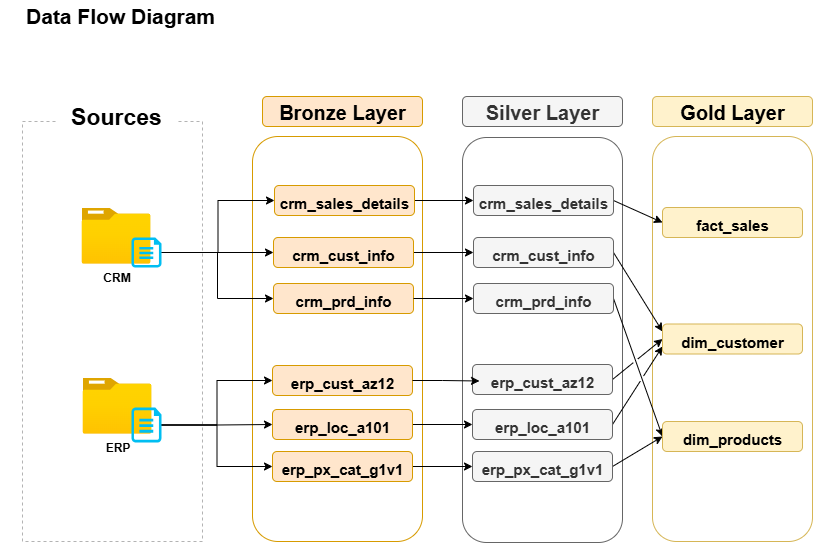

The diagram above was exported from draw.io. Its source (the exported page's mxGraphModel, read from the mxfile embedded in the PNG):
<mxGraphModel dx="1006" dy="770" grid="1" gridSize="10" guides="1" tooltips="1" connect="1" arrows="1" fold="1" page="1" pageScale="1" pageWidth="1100" pageHeight="850" math="0" shadow="0">
  <root>
    <mxCell id="0" />
    <mxCell id="1" parent="0" />
    <mxCell id="-eMX7yB4bLtKW5rNgO_s-1" value="&lt;b&gt;&lt;font style=&quot;font-size: 21px;&quot;&gt;Data Flow Diagram&lt;/font&gt;&lt;/b&gt;" style="text;html=1;align=center;verticalAlign=middle;whiteSpace=wrap;rounded=0;" vertex="1" parent="1">
      <mxGeometry x="20" y="20" width="240" height="30" as="geometry" />
    </mxCell>
    <mxCell id="-eMX7yB4bLtKW5rNgO_s-3" value="" style="rounded=0;whiteSpace=wrap;html=1;fillColor=none;dashed=1;strokeColor=#B3B3B3;" vertex="1" parent="1">
      <mxGeometry x="42" y="141" width="180" height="420" as="geometry" />
    </mxCell>
    <mxCell id="-eMX7yB4bLtKW5rNgO_s-4" value="&lt;font style=&quot;font-size: 23px;&quot;&gt;&lt;b&gt;Sources&lt;/b&gt;&lt;/font&gt;" style="rounded=1;whiteSpace=wrap;html=1;fillColor=default;strokeColor=none;" vertex="1" parent="1">
      <mxGeometry x="75.5" y="116" width="120" height="40" as="geometry" />
    </mxCell>
    <mxCell id="-eMX7yB4bLtKW5rNgO_s-7" value="&lt;b&gt;Bronze Layer&lt;/b&gt;" style="rounded=1;whiteSpace=wrap;html=1;fillColor=#ffe6cc;strokeColor=#d79b00;fontSize=20;" vertex="1" parent="1">
      <mxGeometry x="282" y="116" width="160" height="30" as="geometry" />
    </mxCell>
    <mxCell id="-eMX7yB4bLtKW5rNgO_s-8" value="" style="rounded=1;whiteSpace=wrap;html=1;fillColor=default;strokeColor=#d79b00;fontSize=20;fillStyle=hatch;" vertex="1" parent="1">
      <mxGeometry x="272" y="156" width="170" height="405" as="geometry" />
    </mxCell>
    <mxCell id="-eMX7yB4bLtKW5rNgO_s-9" value="&lt;b&gt;Silver Layer&lt;/b&gt;" style="rounded=1;whiteSpace=wrap;html=1;fillColor=#f5f5f5;strokeColor=#666666;fontSize=20;fontColor=#333333;" vertex="1" parent="1">
      <mxGeometry x="482" y="116" width="160" height="30" as="geometry" />
    </mxCell>
    <mxCell id="-eMX7yB4bLtKW5rNgO_s-10" value="" style="rounded=1;whiteSpace=wrap;html=1;fillColor=default;strokeColor=#666666;fontSize=20;fontColor=#333333;fillStyle=hatch;" vertex="1" parent="1">
      <mxGeometry x="482" y="157" width="160" height="405" as="geometry" />
    </mxCell>
    <mxCell id="-eMX7yB4bLtKW5rNgO_s-11" value="&lt;b&gt;Gold Layer&lt;/b&gt;" style="rounded=1;whiteSpace=wrap;html=1;fillColor=#fff2cc;strokeColor=#d6b656;fontSize=20;fillStyle=auto;" vertex="1" parent="1">
      <mxGeometry x="672" y="116" width="160" height="30" as="geometry" />
    </mxCell>
    <mxCell id="-eMX7yB4bLtKW5rNgO_s-12" value="" style="rounded=1;whiteSpace=wrap;html=1;fillColor=default;strokeColor=#d6b656;fontSize=20;fillStyle=hatch;" vertex="1" parent="1">
      <mxGeometry x="672" y="156" width="160" height="405" as="geometry" />
    </mxCell>
    <mxCell id="-eMX7yB4bLtKW5rNgO_s-13" value="&lt;b&gt;CRM&lt;/b&gt;" style="image;aspect=fixed;html=1;points=[];align=center;fontSize=12;image=img/lib/azure2/general/Folder_Blank.svg;" vertex="1" parent="1">
      <mxGeometry x="101" y="227" width="69" height="56.00000000000001" as="geometry" />
    </mxCell>
    <mxCell id="-eMX7yB4bLtKW5rNgO_s-41" style="edgeStyle=orthogonalEdgeStyle;rounded=0;orthogonalLoop=1;jettySize=auto;html=1;exitX=1;exitY=0.5;exitDx=0;exitDy=0;exitPerimeter=0;entryX=0;entryY=0.5;entryDx=0;entryDy=0;" edge="1" parent="1" source="-eMX7yB4bLtKW5rNgO_s-14" target="-eMX7yB4bLtKW5rNgO_s-35">
      <mxGeometry relative="1" as="geometry" />
    </mxCell>
    <mxCell id="-eMX7yB4bLtKW5rNgO_s-42" style="edgeStyle=orthogonalEdgeStyle;rounded=0;orthogonalLoop=1;jettySize=auto;html=1;exitX=1;exitY=0.5;exitDx=0;exitDy=0;exitPerimeter=0;entryX=0;entryY=0.5;entryDx=0;entryDy=0;" edge="1" parent="1" source="-eMX7yB4bLtKW5rNgO_s-14" target="-eMX7yB4bLtKW5rNgO_s-36">
      <mxGeometry relative="1" as="geometry" />
    </mxCell>
    <mxCell id="-eMX7yB4bLtKW5rNgO_s-43" style="edgeStyle=orthogonalEdgeStyle;rounded=0;orthogonalLoop=1;jettySize=auto;html=1;exitX=1;exitY=0.5;exitDx=0;exitDy=0;exitPerimeter=0;entryX=0;entryY=0.5;entryDx=0;entryDy=0;" edge="1" parent="1" source="-eMX7yB4bLtKW5rNgO_s-14" target="-eMX7yB4bLtKW5rNgO_s-37">
      <mxGeometry relative="1" as="geometry" />
    </mxCell>
    <mxCell id="-eMX7yB4bLtKW5rNgO_s-14" value="" style="verticalLabelPosition=bottom;html=1;verticalAlign=top;align=center;strokeColor=none;fillColor=#00BEF2;shape=mxgraph.azure.cloud_services_configuration_file;pointerEvents=1;" vertex="1" parent="1">
      <mxGeometry x="151" y="257" width="30" height="30" as="geometry" />
    </mxCell>
    <mxCell id="-eMX7yB4bLtKW5rNgO_s-15" value="&lt;b&gt;ERP&lt;/b&gt;" style="image;aspect=fixed;html=1;points=[];align=center;fontSize=12;image=img/lib/azure2/general/Folder_Blank.svg;" vertex="1" parent="1">
      <mxGeometry x="102" y="397" width="69" height="56.00000000000001" as="geometry" />
    </mxCell>
    <mxCell id="-eMX7yB4bLtKW5rNgO_s-48" style="edgeStyle=orthogonalEdgeStyle;rounded=0;orthogonalLoop=1;jettySize=auto;html=1;exitX=1;exitY=0.5;exitDx=0;exitDy=0;exitPerimeter=0;entryX=0;entryY=0.5;entryDx=0;entryDy=0;" edge="1" parent="1" source="-eMX7yB4bLtKW5rNgO_s-16" target="-eMX7yB4bLtKW5rNgO_s-39">
      <mxGeometry relative="1" as="geometry" />
    </mxCell>
    <mxCell id="-eMX7yB4bLtKW5rNgO_s-49" style="edgeStyle=orthogonalEdgeStyle;rounded=0;orthogonalLoop=1;jettySize=auto;html=1;exitX=1;exitY=0.5;exitDx=0;exitDy=0;exitPerimeter=0;entryX=0;entryY=0.5;entryDx=0;entryDy=0;" edge="1" parent="1" source="-eMX7yB4bLtKW5rNgO_s-16" target="-eMX7yB4bLtKW5rNgO_s-38">
      <mxGeometry relative="1" as="geometry" />
    </mxCell>
    <mxCell id="-eMX7yB4bLtKW5rNgO_s-50" style="edgeStyle=orthogonalEdgeStyle;rounded=0;orthogonalLoop=1;jettySize=auto;html=1;exitX=1;exitY=0.5;exitDx=0;exitDy=0;exitPerimeter=0;entryX=0;entryY=0.5;entryDx=0;entryDy=0;" edge="1" parent="1" source="-eMX7yB4bLtKW5rNgO_s-16" target="-eMX7yB4bLtKW5rNgO_s-40">
      <mxGeometry relative="1" as="geometry" />
    </mxCell>
    <mxCell id="-eMX7yB4bLtKW5rNgO_s-16" value="" style="verticalLabelPosition=bottom;html=1;verticalAlign=top;align=center;strokeColor=none;fillColor=#00BEF2;shape=mxgraph.azure.cloud_services_configuration_file;pointerEvents=1;" vertex="1" parent="1">
      <mxGeometry x="151" y="427" width="30" height="35" as="geometry" />
    </mxCell>
    <mxCell id="-eMX7yB4bLtKW5rNgO_s-57" style="edgeStyle=orthogonalEdgeStyle;rounded=0;orthogonalLoop=1;jettySize=auto;html=1;exitX=1;exitY=0.5;exitDx=0;exitDy=0;" edge="1" parent="1" source="-eMX7yB4bLtKW5rNgO_s-35" target="-eMX7yB4bLtKW5rNgO_s-51">
      <mxGeometry relative="1" as="geometry" />
    </mxCell>
    <mxCell id="-eMX7yB4bLtKW5rNgO_s-35" value="&lt;font style=&quot;font-size: 15px;&quot;&gt;&lt;b&gt;crm_cust_info&lt;/b&gt;&lt;/font&gt;" style="rounded=1;whiteSpace=wrap;html=1;fillColor=#ffe6cc;strokeColor=#d79b00;fontSize=20;" vertex="1" parent="1">
      <mxGeometry x="293" y="257" width="140" height="30" as="geometry" />
    </mxCell>
    <mxCell id="-eMX7yB4bLtKW5rNgO_s-36" value="&lt;font style=&quot;font-size: 15px;&quot;&gt;&lt;b&gt;crm_prd_info&lt;/b&gt;&lt;/font&gt;" style="rounded=1;whiteSpace=wrap;html=1;fillColor=#ffe6cc;strokeColor=#d79b00;fontSize=20;" vertex="1" parent="1">
      <mxGeometry x="293" y="303" width="140" height="30" as="geometry" />
    </mxCell>
    <mxCell id="-eMX7yB4bLtKW5rNgO_s-59" style="edgeStyle=orthogonalEdgeStyle;rounded=0;orthogonalLoop=1;jettySize=auto;html=1;exitX=1;exitY=0.5;exitDx=0;exitDy=0;" edge="1" parent="1" source="-eMX7yB4bLtKW5rNgO_s-37" target="-eMX7yB4bLtKW5rNgO_s-53">
      <mxGeometry relative="1" as="geometry" />
    </mxCell>
    <mxCell id="-eMX7yB4bLtKW5rNgO_s-37" value="&lt;font style=&quot;font-size: 15px;&quot;&gt;&lt;b&gt;crm_sales_details&lt;/b&gt;&lt;/font&gt;" style="rounded=1;whiteSpace=wrap;html=1;fillColor=#ffe6cc;strokeColor=#d79b00;fontSize=20;" vertex="1" parent="1">
      <mxGeometry x="294" y="205" width="140" height="30" as="geometry" />
    </mxCell>
    <mxCell id="-eMX7yB4bLtKW5rNgO_s-38" value="&lt;font style=&quot;font-size: 15px;&quot;&gt;&lt;b&gt;erp_cust_az12&lt;/b&gt;&lt;/font&gt;" style="rounded=1;whiteSpace=wrap;html=1;fillColor=#ffe6cc;strokeColor=#d79b00;fontSize=20;" vertex="1" parent="1">
      <mxGeometry x="292" y="385" width="140" height="30" as="geometry" />
    </mxCell>
    <mxCell id="-eMX7yB4bLtKW5rNgO_s-61" style="edgeStyle=orthogonalEdgeStyle;rounded=0;orthogonalLoop=1;jettySize=auto;html=1;exitX=1;exitY=0.5;exitDx=0;exitDy=0;entryX=0;entryY=0.5;entryDx=0;entryDy=0;" edge="1" parent="1" source="-eMX7yB4bLtKW5rNgO_s-39" target="-eMX7yB4bLtKW5rNgO_s-55">
      <mxGeometry relative="1" as="geometry" />
    </mxCell>
    <mxCell id="-eMX7yB4bLtKW5rNgO_s-39" value="&lt;font style=&quot;font-size: 15px;&quot;&gt;&lt;b&gt;erp_loc_a101&lt;/b&gt;&lt;/font&gt;" style="rounded=1;whiteSpace=wrap;html=1;fillColor=#ffe6cc;strokeColor=#d79b00;fontSize=20;" vertex="1" parent="1">
      <mxGeometry x="292" y="429" width="140" height="30" as="geometry" />
    </mxCell>
    <mxCell id="-eMX7yB4bLtKW5rNgO_s-62" style="edgeStyle=orthogonalEdgeStyle;rounded=0;orthogonalLoop=1;jettySize=auto;html=1;exitX=1;exitY=0.5;exitDx=0;exitDy=0;" edge="1" parent="1" source="-eMX7yB4bLtKW5rNgO_s-40" target="-eMX7yB4bLtKW5rNgO_s-56">
      <mxGeometry relative="1" as="geometry" />
    </mxCell>
    <mxCell id="-eMX7yB4bLtKW5rNgO_s-40" value="&lt;font style=&quot;font-size: 15px;&quot;&gt;&lt;b&gt;erp_px_cat_g1v1&lt;/b&gt;&lt;/font&gt;" style="rounded=1;whiteSpace=wrap;html=1;fillColor=#ffe6cc;strokeColor=#d79b00;fontSize=20;" vertex="1" parent="1">
      <mxGeometry x="292" y="471" width="140" height="30" as="geometry" />
    </mxCell>
    <mxCell id="-eMX7yB4bLtKW5rNgO_s-69" style="rounded=0;orthogonalLoop=1;jettySize=auto;html=1;exitX=1;exitY=0.5;exitDx=0;exitDy=0;entryX=0;entryY=0.25;entryDx=0;entryDy=0;jumpStyle=gap;" edge="1" parent="1" source="-eMX7yB4bLtKW5rNgO_s-51" target="-eMX7yB4bLtKW5rNgO_s-66">
      <mxGeometry relative="1" as="geometry" />
    </mxCell>
    <mxCell id="-eMX7yB4bLtKW5rNgO_s-51" value="&lt;font style=&quot;font-size: 15px;&quot;&gt;&lt;b&gt;crm_cust_info&lt;/b&gt;&lt;/font&gt;" style="rounded=1;whiteSpace=wrap;html=1;fillColor=#f5f5f5;strokeColor=#666666;fontSize=20;fontColor=#333333;" vertex="1" parent="1">
      <mxGeometry x="493" y="257" width="140" height="30" as="geometry" />
    </mxCell>
    <mxCell id="-eMX7yB4bLtKW5rNgO_s-72" style="rounded=0;orthogonalLoop=1;jettySize=auto;html=1;exitX=1;exitY=0.5;exitDx=0;exitDy=0;entryX=0;entryY=0.5;entryDx=0;entryDy=0;jumpStyle=gap;" edge="1" parent="1" source="-eMX7yB4bLtKW5rNgO_s-52" target="-eMX7yB4bLtKW5rNgO_s-67">
      <mxGeometry relative="1" as="geometry" />
    </mxCell>
    <mxCell id="-eMX7yB4bLtKW5rNgO_s-52" value="&lt;font style=&quot;font-size: 15px;&quot;&gt;&lt;b&gt;crm_prd_info&lt;/b&gt;&lt;/font&gt;" style="rounded=1;whiteSpace=wrap;html=1;fillColor=#f5f5f5;strokeColor=#666666;fontSize=20;fontColor=#333333;" vertex="1" parent="1">
      <mxGeometry x="493" y="303" width="140" height="30" as="geometry" />
    </mxCell>
    <mxCell id="-eMX7yB4bLtKW5rNgO_s-68" style="rounded=0;orthogonalLoop=1;jettySize=auto;html=1;exitX=1;exitY=0.5;exitDx=0;exitDy=0;entryX=0;entryY=0.5;entryDx=0;entryDy=0;" edge="1" parent="1" source="-eMX7yB4bLtKW5rNgO_s-53" target="-eMX7yB4bLtKW5rNgO_s-65">
      <mxGeometry relative="1" as="geometry" />
    </mxCell>
    <mxCell id="-eMX7yB4bLtKW5rNgO_s-53" value="&lt;font style=&quot;font-size: 15px;&quot;&gt;&lt;b&gt;crm_sales_details&lt;/b&gt;&lt;/font&gt;" style="rounded=1;whiteSpace=wrap;html=1;fillColor=#f5f5f5;strokeColor=#666666;fontSize=20;fontColor=#333333;" vertex="1" parent="1">
      <mxGeometry x="493" y="205" width="140" height="30" as="geometry" />
    </mxCell>
    <mxCell id="-eMX7yB4bLtKW5rNgO_s-70" style="rounded=0;orthogonalLoop=1;jettySize=auto;html=1;exitX=1;exitY=0.5;exitDx=0;exitDy=0;entryX=0;entryY=0.5;entryDx=0;entryDy=0;jumpStyle=gap;" edge="1" parent="1" source="-eMX7yB4bLtKW5rNgO_s-54" target="-eMX7yB4bLtKW5rNgO_s-66">
      <mxGeometry relative="1" as="geometry" />
    </mxCell>
    <mxCell id="-eMX7yB4bLtKW5rNgO_s-54" value="&lt;font style=&quot;font-size: 15px;&quot;&gt;&lt;b&gt;erp_cust_az12&lt;/b&gt;&lt;/font&gt;" style="rounded=1;whiteSpace=wrap;html=1;fillColor=#f5f5f5;strokeColor=#666666;fontSize=20;fontColor=#333333;" vertex="1" parent="1">
      <mxGeometry x="492" y="384" width="140" height="30" as="geometry" />
    </mxCell>
    <mxCell id="-eMX7yB4bLtKW5rNgO_s-71" style="rounded=0;orthogonalLoop=1;jettySize=auto;html=1;exitX=1;exitY=0.5;exitDx=0;exitDy=0;entryX=0;entryY=0.75;entryDx=0;entryDy=0;jumpStyle=gap;" edge="1" parent="1" source="-eMX7yB4bLtKW5rNgO_s-55" target="-eMX7yB4bLtKW5rNgO_s-66">
      <mxGeometry relative="1" as="geometry" />
    </mxCell>
    <mxCell id="-eMX7yB4bLtKW5rNgO_s-55" value="&lt;font style=&quot;font-size: 15px;&quot;&gt;&lt;b&gt;erp_loc_a101&lt;/b&gt;&lt;/font&gt;" style="rounded=1;whiteSpace=wrap;html=1;fillColor=#f5f5f5;strokeColor=#666666;fontSize=20;fontColor=#333333;" vertex="1" parent="1">
      <mxGeometry x="492" y="429" width="140" height="30" as="geometry" />
    </mxCell>
    <mxCell id="-eMX7yB4bLtKW5rNgO_s-73" style="rounded=0;orthogonalLoop=1;jettySize=auto;html=1;exitX=1;exitY=0.5;exitDx=0;exitDy=0;entryX=0;entryY=0.5;entryDx=0;entryDy=0;jumpStyle=gap;" edge="1" parent="1" source="-eMX7yB4bLtKW5rNgO_s-56" target="-eMX7yB4bLtKW5rNgO_s-67">
      <mxGeometry relative="1" as="geometry">
        <mxPoint x="680" y="410" as="targetPoint" />
      </mxGeometry>
    </mxCell>
    <mxCell id="-eMX7yB4bLtKW5rNgO_s-56" value="&lt;font style=&quot;font-size: 15px;&quot;&gt;&lt;b&gt;erp_px_cat_g1v1&lt;/b&gt;&lt;/font&gt;" style="rounded=1;whiteSpace=wrap;html=1;fillColor=#f5f5f5;strokeColor=#666666;fontSize=20;fontColor=#333333;" vertex="1" parent="1">
      <mxGeometry x="492" y="471" width="140" height="30" as="geometry" />
    </mxCell>
    <mxCell id="-eMX7yB4bLtKW5rNgO_s-58" style="edgeStyle=orthogonalEdgeStyle;rounded=0;orthogonalLoop=1;jettySize=auto;html=1;exitX=1;exitY=0.5;exitDx=0;exitDy=0;entryX=0;entryY=0.5;entryDx=0;entryDy=0;" edge="1" parent="1" source="-eMX7yB4bLtKW5rNgO_s-36" target="-eMX7yB4bLtKW5rNgO_s-52">
      <mxGeometry relative="1" as="geometry" />
    </mxCell>
    <mxCell id="-eMX7yB4bLtKW5rNgO_s-60" style="edgeStyle=orthogonalEdgeStyle;rounded=0;orthogonalLoop=1;jettySize=auto;html=1;exitX=1;exitY=0.5;exitDx=0;exitDy=0;entryX=0.05;entryY=0.55;entryDx=0;entryDy=0;entryPerimeter=0;" edge="1" parent="1" source="-eMX7yB4bLtKW5rNgO_s-38" target="-eMX7yB4bLtKW5rNgO_s-54">
      <mxGeometry relative="1" as="geometry" />
    </mxCell>
    <mxCell id="-eMX7yB4bLtKW5rNgO_s-65" value="&lt;font style=&quot;font-size: 15px;&quot;&gt;&lt;b&gt;fact_sales&lt;/b&gt;&lt;/font&gt;" style="rounded=1;whiteSpace=wrap;html=1;fillColor=#fff2cc;strokeColor=#d6b656;fontSize=20;" vertex="1" parent="1">
      <mxGeometry x="682" y="227" width="140" height="30" as="geometry" />
    </mxCell>
    <mxCell id="-eMX7yB4bLtKW5rNgO_s-66" value="&lt;font style=&quot;font-size: 15px;&quot;&gt;&lt;b&gt;dim_customer&lt;/b&gt;&lt;/font&gt;" style="rounded=1;whiteSpace=wrap;html=1;fillColor=#fff2cc;strokeColor=#d6b656;fontSize=20;" vertex="1" parent="1">
      <mxGeometry x="682" y="343.5" width="140" height="30" as="geometry" />
    </mxCell>
    <mxCell id="-eMX7yB4bLtKW5rNgO_s-67" value="&lt;font style=&quot;font-size: 15px;&quot;&gt;&lt;b&gt;dim_products&lt;/b&gt;&lt;/font&gt;" style="rounded=1;whiteSpace=wrap;html=1;fillColor=#fff2cc;strokeColor=#d6b656;fontSize=20;" vertex="1" parent="1">
      <mxGeometry x="682" y="441" width="140" height="30" as="geometry" />
    </mxCell>
  </root>
</mxGraphModel>